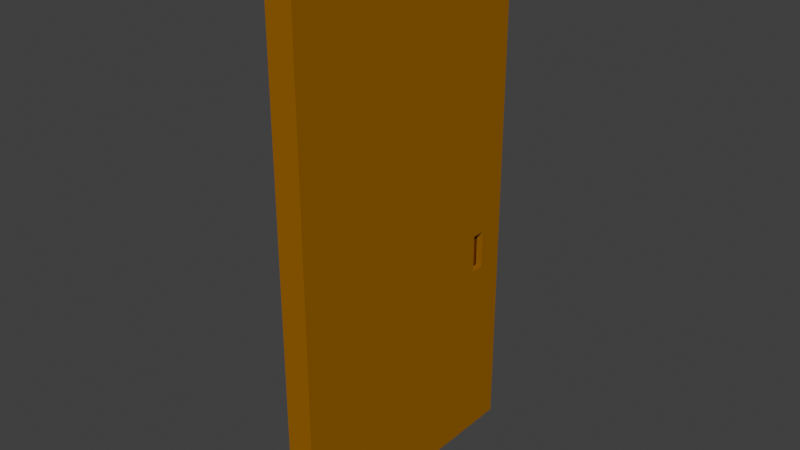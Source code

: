# Source: Door.blend  (saved by Blender 2.80.75; exported with 4.5.12 LTS)
import bpy
from mathutils import Matrix  # noqa: F401  (used for matrix-valued properties, if any)

bpy.ops.wm.read_factory_settings(use_empty=True)
scene = bpy.context.scene
scene.name = 'Scene'

# ---- collections
col_collection = bpy.data.collections.new('Collection'); scene.collection.children.link(col_collection)

# ---- materials (node trees are filled in below, after node groups)
mat_door = bpy.data.materials.new('Door')
mat_door.use_transparent_shadow = False
mat_door.diffuse_color = (0.3299, 0.1241, 0.0, 1.0)
mat_door2 = bpy.data.materials.new('Door2')
mat_door2.use_transparent_shadow = False
mat_door2.diffuse_color = (0.1532, 0.03092, 0.0, 1.0)

# ---- material node trees

# ---- world
world_world = bpy.data.worlds.new('World'); scene.world = world_world
world_world.use_nodes = True; world_world.node_tree.nodes.clear()
_N = world_world.node_tree.nodes; _L = world_world.node_tree.links
n0 = _N.new('ShaderNodeOutputWorld'); n0.name = 'World Output'; n0.location = (300, 300)
n1 = _N.new('ShaderNodeBackground'); n1.name = 'Background'; n1.location = (10, 300)
n1.inputs[0].default_value = (0.05088, 0.05088, 0.05088, 1.0)
_L.new(n1.outputs[0], n0.inputs[0])
n0.is_active_output = True
world_world.color = (0.05088, 0.05088, 0.05088)
world_world.use_sun_shadow = False
world_world.sun_shadow_jitter_overblur = 0.0

# ---- meshes
me_cube = bpy.data.meshes.new('Cube')
me_cube.from_pydata([(-1.0, 0.7, -0.3098), (-1.0, 0.7, -0.1682), (-1.0, 0.8, -0.3098), (-1.0, 0.8, -0.1682), (1.0, -1.0, -1.0), (1.0, -1.0, 1.0), (1.0, 1.0, -1.0), (1.0, 1.0, 1.0), (-1.0, 1.0, -1.0), (-1.0, -1.0, -1.0), (-1.0, -1.0, 1.0), (-1.0, 1.0, 1.0), (-0.5, 0.8, -0.3098), (-0.5, 0.7, -0.3098), (-0.5, 0.7, -0.1682), (-0.5, 0.8, -0.1682), (-0.5, 0.8, -0.3098), (-0.5, 0.7, -0.3098), (-0.5, 0.7, -0.1682), (-0.5, 0.8, -0.1682), (1.0, 0.8, -0.3098), (1.0, 0.7, -0.3098), (1.0, 0.7, -0.1682), (1.0, 0.8, -0.1682), (0.5, 0.8, -0.3098), (0.5, 0.7, -0.3098), (0.5, 0.7, -0.1682), (0.5, 0.8, -0.1682), (-0.5, 0.7, -0.1682), (-0.5, 0.8, -0.1682), (-0.5, 0.8, -0.3098), (-0.5, 0.7, -0.3098), (0.5, 0.8, -0.3098), (0.5, 0.7, -0.3098), (0.5, 0.7, -0.1682), (0.5, 0.8, -0.1682), (0.45, 0.7, -0.1682), (0.45, 0.8, -0.1682), (0.45, 0.8, -0.3098), (0.45, 0.7, -0.3098)], [], [(8, 11, 7, 6), (7, 5, 22, 23), (4, 5, 10, 9), (8, 6, 4, 9), (7, 11, 10, 5), (0, 2, 8, 9), (1, 0, 9, 10), (3, 1, 10, 11), (2, 3, 11, 8), (15, 12, 16, 19), (20, 23, 35, 32), (2, 0, 31, 30), (13, 14, 18, 17), (14, 15, 19, 18), (12, 13, 17, 16), (1, 28, 31, 0), (6, 7, 23, 20), (5, 4, 21, 22), (4, 6, 20, 21), (33, 21, 20, 32), (27, 35, 34, 26), (14, 17, 31, 28), (15, 14, 28, 29), (12, 15, 29, 30), (17, 12, 30, 31), (3, 29, 28, 1), (25, 33, 32, 24), (24, 32, 35, 27), (26, 34, 33, 25), (34, 35, 23, 22), (34, 22, 21, 33), (2, 30, 29, 3), (30, 24, 33, 31), (33, 39, 36, 26), (28, 26, 27, 29), (31, 33, 26, 28), (29, 27, 24, 30), (28, 29, 30, 31), (39, 38, 37, 36), (26, 36, 37, 27), (27, 37, 38, 24), (24, 38, 39, 33)])
me_cube.polygons.foreach_set('material_index', [0, 0, 0, 0, 0, 0, 0, 0, 0, 0, 0, 0, 0, 1, 1, 0, 0, 0, 0, 0, 1, 0, 1, 0, 1, 0, 1, 0, 0, 0, 0, 0, 1, 0, 1, 0, 0, 1, 1, 1, 0, 1])
_uv = me_cube.uv_layers.new(name='UVMap')
_uv.uv.foreach_set('vector', [0.375, 0.25, 0.625, 0.25, 0.625, 0.5, 0.375, 0.5, 0.625, 0.5, 0.625, 0.75, 0.5063, 0.1187, 0.5063, 0.1313, 0.375, 0.75, 0.625, 0.75, 0.625, 1.0, 0.375, 1.0, 0.125, 0.5, 0.375, 0.5, 0.375, 0.75, 0.125, 0.75, 0.625, 0.5, 0.875, 0.5, 0.875, 0.75, 0.625, 0.75, 0.4938, 0.1187, 0.4937, 0.1313, 0.375, 0.25, 0.375, 0.0, 0.5063, 0.1187, 0.4938, 0.1187, 0.375, 0.0, 0.625, 0.0, 0.5063, 0.1313, 0.5063, 0.1187, 0.625, 0.0, 0.625, 0.25, 0.4937, 0.1313, 0.5063, 0.1313, 0.625, 0.25, 0.375, 0.25, 0.5063, 0.1313, 0.4937, 0.1313, 0.4937, 0.1313, 0.5063, 0.1313, 0.4937, 0.1313, 0.5063, 0.1313, 0.0, 0.0, 0.0, 0.0, 0.4937, 0.1313, 0.4938, 0.1187, 0.0, 0.0, 0.4937, 0.1313, 0.4938, 0.1187, 0.5063, 0.1187, 0.5063, 0.1187, 0.4938, 0.1187, 0.5063, 0.1187, 0.5063, 0.1313, 0.5063, 0.1313, 0.5063, 0.1187, 0.4937, 0.1313, 0.4938, 0.1187, 0.4938, 0.1187, 0.4937, 0.1313, 0.5063, 0.1187, 0.5063, 0.1187, 0.0, 0.0, 0.4938, 0.1187, 0.375, 0.5, 0.625, 0.5, 0.5063, 0.1313, 0.4937, 0.1313, 0.625, 0.75, 0.375, 0.75, 0.4938, 0.1187, 0.5063, 0.1187, 0.375, 0.75, 0.375, 0.5, 0.4937, 0.1313, 0.4938, 0.1187, 0.0, 0.0, 0.4938, 0.1187, 0.4937, 0.1313, 0.0, 0.0, 0.0, 0.0, 0.0, 0.0, 0.0, 0.0, 0.0, 0.0, 0.0, 0.0, 0.0, 0.0, 0.0, 0.0, 0.0, 0.0, 0.5063, 0.1313, 0.5063, 0.1187, 0.5063, 0.1187, 0.5063, 0.1313, 0.4937, 0.1313, 0.5063, 0.1313, 0.5063, 0.1313, 0.4937, 0.1313, 0.0, 0.0, 0.0, 0.0, 0.0, 0.0, 0.0, 0.0, 0.5063, 0.1313, 0.5063, 0.1313, 0.5063, 0.1187, 0.5063, 0.1187, 0.0, 0.0, 0.0, 0.0, 0.0, 0.0, 0.0, 0.0, 0.0, 0.0, 0.0, 0.0, 0.0, 0.0, 0.0, 0.0, 0.0, 0.0, 0.0, 0.0, 0.0, 0.0, 0.0, 0.0, 0.0, 0.0, 0.0, 0.0, 0.5063, 0.1313, 0.5063, 0.1187, 0.0, 0.0, 0.5063, 0.1187, 0.4938, 0.1187, 0.0, 0.0, 0.4937, 0.1313, 0.4937, 0.1313, 0.5063, 0.1313, 0.5063, 0.1313, 0.0, 0.0, 0.0, 0.0, 0.0, 0.0, 0.0, 0.0, 0.0, 0.0, 0.0, 0.0, 0.0, 0.0, 0.0, 0.0, 0.5063, 0.1187, 0.5063, 0.1187, 0.5063, 0.1313, 0.5063, 0.1313, 0.0, 0.0, 0.0, 0.0, 0.0, 0.0, 0.0, 0.0, 0.5063, 0.1313, 0.5063, 0.1313, 0.4937, 0.1313, 0.4937, 0.1313, 0.0, 0.0, 0.0, 0.0, 0.0, 0.0, 0.0, 0.0, 0.0, 0.0, 0.0, 0.0, 0.0, 0.0, 0.0, 0.0, 0.0, 0.0, 0.0, 0.0, 0.0, 0.0, 0.0, 0.0, 0.0, 0.0, 0.0, 0.0, 0.0, 0.0, 0.0, 0.0, 0.0, 0.0, 0.0, 0.0, 0.0, 0.0, 0.0, 0.0])
me_cube.materials.append(mat_door)
me_cube.materials.append(mat_door2)
me_cube.use_remesh_preserve_volume = False
me_cube.use_remesh_preserve_attributes = False
me_cube.use_mirror_vertex_groups = False
me_cube.update()

# ---- objects
ob_doorpart = bpy.data.objects.new('DoorPart', me_cube)

# ---- transforms, parenting, visibility, modifiers, constraints
ob_doorpart.location = (0.0, -2.0, 0.0)
ob_doorpart.scale = (0.2, 2.0, 4.0)
ob_doorpart.lineart.crease_threshold = 0.0

# ---- collection membership
col_collection.objects.link(ob_doorpart)

# ---- scene / render settings (as saved in the file)
scene.frame_start = 1; scene.frame_end = 250; scene.frame_set(12)
scene.render.engine = 'BLENDER_EEVEE_NEXT'
scene.cycles.use_denoising = False
scene.cycles.samples = 128
scene.cycles.sampling_pattern = 'TABULATED_SOBOL'
scene.cycles.use_adaptive_sampling = False
scene.cycles.use_light_tree = False
scene.view_settings.view_transform = 'Standard'
bpy.context.view_layer.update()

# ---- added for rendering (the .blend has no active camera and no usable light): camera, sun
cam_auto = bpy.data.cameras.new('AutoCamera')
cam_auto.lens = 50.0
cam_auto.sensor_width = 36.0
cam_auto.clip_end = 1000.0
ob_auto_camera = bpy.data.objects.new('AutoCamera', cam_auto)
scene.collection.objects.link(ob_auto_camera)
ob_auto_camera.location = (8.28373, -11.9405, 6.62699)
ob_auto_camera.rotation_euler = (1.09748, -7.21219e-08, 0.694738)
scene.camera = ob_auto_camera
light_auto_sun = bpy.data.lights.new('AutoSun', 'SUN')
light_auto_sun.energy = 3.0
light_auto_sun.angle = 0.0523599
ob_auto_sun = bpy.data.objects.new('AutoSun', light_auto_sun)
scene.collection.objects.link(ob_auto_sun)
ob_auto_sun.rotation_euler = (0.872665, 0.174533, 0.523599)
bpy.context.view_layer.update()
